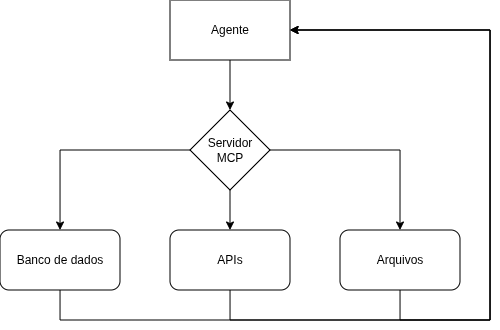

The diagram above was exported from draw.io. Its source (the exported page's mxGraphModel, read from the mxfile embedded in the PNG):
<mxGraphModel dx="1727" dy="1590" grid="1" gridSize="10" guides="1" tooltips="1" connect="1" arrows="1" fold="1" page="1" pageScale="1" pageWidth="850" pageHeight="1100" math="0" shadow="0">
  <root>
    <mxCell id="0" />
    <mxCell id="1" parent="0" />
    <mxCell id="SWGtdcAoT3SsxuByD7l2-48" edge="1" parent="1" source="SWGtdcAoT3SsxuByD7l2-42" style="edgeStyle=orthogonalEdgeStyle;rounded=0;orthogonalLoop=1;jettySize=auto;html=1;entryX=0.5;entryY=0;entryDx=0;entryDy=0;" target="SWGtdcAoT3SsxuByD7l2-43">
      <mxGeometry relative="1" as="geometry" />
    </mxCell>
    <mxCell id="SWGtdcAoT3SsxuByD7l2-42" parent="1" style="rounded=0;whiteSpace=wrap;html=1;" value="Agente" vertex="1">
      <mxGeometry height="60" width="120" x="-520" y="-320" as="geometry" />
    </mxCell>
    <mxCell id="SWGtdcAoT3SsxuByD7l2-49" edge="1" parent="1" source="SWGtdcAoT3SsxuByD7l2-43" style="edgeStyle=orthogonalEdgeStyle;rounded=0;orthogonalLoop=1;jettySize=auto;html=1;entryX=0.5;entryY=0;entryDx=0;entryDy=0;" target="SWGtdcAoT3SsxuByD7l2-44">
      <mxGeometry relative="1" as="geometry" />
    </mxCell>
    <mxCell id="SWGtdcAoT3SsxuByD7l2-50" edge="1" parent="1" source="SWGtdcAoT3SsxuByD7l2-43" style="edgeStyle=orthogonalEdgeStyle;rounded=0;orthogonalLoop=1;jettySize=auto;html=1;" target="SWGtdcAoT3SsxuByD7l2-45">
      <mxGeometry relative="1" as="geometry" />
    </mxCell>
    <mxCell id="SWGtdcAoT3SsxuByD7l2-51" edge="1" parent="1" source="SWGtdcAoT3SsxuByD7l2-43" style="edgeStyle=orthogonalEdgeStyle;rounded=0;orthogonalLoop=1;jettySize=auto;html=1;entryX=0.5;entryY=0;entryDx=0;entryDy=0;" target="SWGtdcAoT3SsxuByD7l2-46">
      <mxGeometry relative="1" as="geometry" />
    </mxCell>
    <mxCell id="SWGtdcAoT3SsxuByD7l2-43" parent="1" style="rhombus;whiteSpace=wrap;html=1;" value="Servidor&lt;br&gt;MCP" vertex="1">
      <mxGeometry height="80" width="80" x="-500" y="-210" as="geometry" />
    </mxCell>
    <mxCell id="SWGtdcAoT3SsxuByD7l2-53" edge="1" parent="1" source="SWGtdcAoT3SsxuByD7l2-44" style="edgeStyle=orthogonalEdgeStyle;rounded=0;orthogonalLoop=1;jettySize=auto;html=1;">
      <mxGeometry relative="1" as="geometry">
        <Array as="points">
          <mxPoint x="-460" />
          <mxPoint x="-200" />
          <mxPoint x="-200" y="-290" />
        </Array>
        <mxPoint x="-400" y="-290" as="targetPoint" />
      </mxGeometry>
    </mxCell>
    <mxCell id="SWGtdcAoT3SsxuByD7l2-44" parent="1" style="rounded=1;whiteSpace=wrap;html=1;" value="APIs" vertex="1">
      <mxGeometry height="60" width="120" x="-520" y="-90" as="geometry" />
    </mxCell>
    <mxCell id="SWGtdcAoT3SsxuByD7l2-52" edge="1" parent="1" source="SWGtdcAoT3SsxuByD7l2-45" style="edgeStyle=orthogonalEdgeStyle;rounded=0;orthogonalLoop=1;jettySize=auto;html=1;entryX=1;entryY=0.5;entryDx=0;entryDy=0;" target="SWGtdcAoT3SsxuByD7l2-42">
      <mxGeometry relative="1" as="geometry">
        <Array as="points">
          <mxPoint x="-630" />
          <mxPoint x="-200" />
          <mxPoint x="-200" y="-290" />
        </Array>
      </mxGeometry>
    </mxCell>
    <mxCell id="SWGtdcAoT3SsxuByD7l2-45" parent="1" style="rounded=1;whiteSpace=wrap;html=1;" value="Banco de dados" vertex="1">
      <mxGeometry height="60" width="120" x="-690" y="-90" as="geometry" />
    </mxCell>
    <mxCell id="SWGtdcAoT3SsxuByD7l2-54" edge="1" parent="1" source="SWGtdcAoT3SsxuByD7l2-46" style="edgeStyle=orthogonalEdgeStyle;rounded=0;orthogonalLoop=1;jettySize=auto;html=1;entryX=1;entryY=0.5;entryDx=0;entryDy=0;" target="SWGtdcAoT3SsxuByD7l2-42">
      <mxGeometry relative="1" as="geometry">
        <Array as="points">
          <mxPoint x="-290" />
          <mxPoint x="-200" />
          <mxPoint x="-200" y="-290" />
        </Array>
      </mxGeometry>
    </mxCell>
    <mxCell id="SWGtdcAoT3SsxuByD7l2-46" parent="1" style="rounded=1;whiteSpace=wrap;html=1;" value="Arquivos" vertex="1">
      <mxGeometry height="60" width="120" x="-350" y="-90" as="geometry" />
    </mxCell>
  </root>
</mxGraphModel>